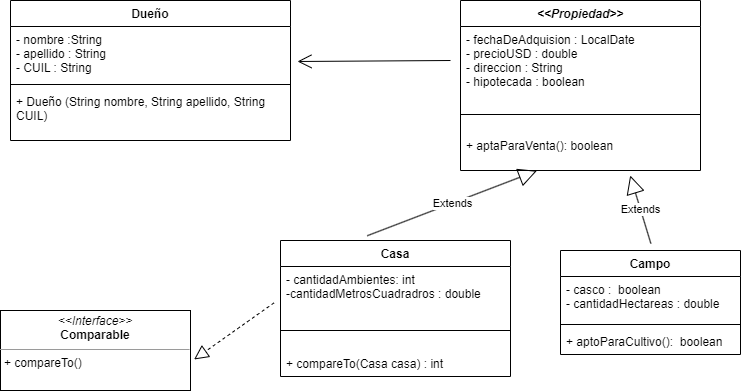

The diagram above was exported from draw.io. Its source (the exported page's mxGraphModel, read from the mxfile embedded in the PNG):
<mxGraphModel dx="865" dy="456" grid="1" gridSize="10" guides="1" tooltips="1" connect="1" arrows="1" fold="1" page="1" pageScale="1" pageWidth="827" pageHeight="1169" math="0" shadow="0">
  <root>
    <mxCell id="0" />
    <mxCell id="1" parent="0" />
    <mxCell id="2kiH4UPQY6n3LzIUX6fh-1" value="Dueño" style="swimlane;fontStyle=1;align=center;verticalAlign=top;childLayout=stackLayout;horizontal=1;startSize=26;horizontalStack=0;resizeParent=1;resizeParentMax=0;resizeLast=0;collapsible=1;marginBottom=0;" vertex="1" parent="1">
      <mxGeometry x="40" y="80" width="280" height="140" as="geometry" />
    </mxCell>
    <mxCell id="2kiH4UPQY6n3LzIUX6fh-2" value="- nombre :String&#10;- apellido : String&#10;- CUIL : String" style="text;strokeColor=none;fillColor=none;align=left;verticalAlign=top;spacingLeft=4;spacingRight=4;overflow=hidden;rotatable=0;points=[[0,0.5],[1,0.5]];portConstraint=eastwest;" vertex="1" parent="2kiH4UPQY6n3LzIUX6fh-1">
      <mxGeometry y="26" width="280" height="54" as="geometry" />
    </mxCell>
    <mxCell id="2kiH4UPQY6n3LzIUX6fh-3" value="" style="line;strokeWidth=1;fillColor=none;align=left;verticalAlign=middle;spacingTop=-1;spacingLeft=3;spacingRight=3;rotatable=0;labelPosition=right;points=[];portConstraint=eastwest;strokeColor=inherit;" vertex="1" parent="2kiH4UPQY6n3LzIUX6fh-1">
      <mxGeometry y="80" width="280" height="8" as="geometry" />
    </mxCell>
    <mxCell id="2kiH4UPQY6n3LzIUX6fh-4" value="+ Dueño (String nombre, String apellido, String &#10;CUIL)" style="text;strokeColor=none;fillColor=none;align=left;verticalAlign=top;spacingLeft=4;spacingRight=4;overflow=hidden;rotatable=0;points=[[0,0.5],[1,0.5]];portConstraint=eastwest;" vertex="1" parent="2kiH4UPQY6n3LzIUX6fh-1">
      <mxGeometry y="88" width="280" height="52" as="geometry" />
    </mxCell>
    <mxCell id="2kiH4UPQY6n3LzIUX6fh-6" value="&lt;&lt;Propiedad&gt;&gt;" style="swimlane;fontStyle=3;align=center;verticalAlign=top;childLayout=stackLayout;horizontal=1;startSize=26;horizontalStack=0;resizeParent=1;resizeParentMax=0;resizeLast=0;collapsible=1;marginBottom=0;" vertex="1" parent="1">
      <mxGeometry x="490" y="80" width="240" height="170" as="geometry" />
    </mxCell>
    <mxCell id="2kiH4UPQY6n3LzIUX6fh-7" value="- fechaDeAdquision : LocalDate&#10;- precioUSD : double&#10;- direccion : String&#10;- hipotecada : boolean" style="text;strokeColor=none;fillColor=none;align=left;verticalAlign=top;spacingLeft=4;spacingRight=4;overflow=hidden;rotatable=0;points=[[0,0.5],[1,0.5]];portConstraint=eastwest;" vertex="1" parent="2kiH4UPQY6n3LzIUX6fh-6">
      <mxGeometry y="26" width="240" height="84" as="geometry" />
    </mxCell>
    <mxCell id="2kiH4UPQY6n3LzIUX6fh-8" value="" style="line;strokeWidth=1;fillColor=none;align=left;verticalAlign=middle;spacingTop=-1;spacingLeft=3;spacingRight=3;rotatable=0;labelPosition=right;points=[];portConstraint=eastwest;strokeColor=inherit;" vertex="1" parent="2kiH4UPQY6n3LzIUX6fh-6">
      <mxGeometry y="110" width="240" height="8" as="geometry" />
    </mxCell>
    <mxCell id="2kiH4UPQY6n3LzIUX6fh-9" value="&#10;+ aptaParaVenta(): boolean" style="text;strokeColor=none;fillColor=none;align=left;verticalAlign=top;spacingLeft=4;spacingRight=4;overflow=hidden;rotatable=0;points=[[0,0.5],[1,0.5]];portConstraint=eastwest;" vertex="1" parent="2kiH4UPQY6n3LzIUX6fh-6">
      <mxGeometry y="118" width="240" height="52" as="geometry" />
    </mxCell>
    <mxCell id="2kiH4UPQY6n3LzIUX6fh-10" value="Casa" style="swimlane;fontStyle=1;align=center;verticalAlign=top;childLayout=stackLayout;horizontal=1;startSize=26;horizontalStack=0;resizeParent=1;resizeParentMax=0;resizeLast=0;collapsible=1;marginBottom=0;" vertex="1" parent="1">
      <mxGeometry x="310" y="320" width="230" height="136" as="geometry" />
    </mxCell>
    <mxCell id="2kiH4UPQY6n3LzIUX6fh-11" value="- cantidadAmbientes: int&#10;-cantidadMetrosCuadradros : double" style="text;strokeColor=none;fillColor=none;align=left;verticalAlign=top;spacingLeft=4;spacingRight=4;overflow=hidden;rotatable=0;points=[[0,0.5],[1,0.5]];portConstraint=eastwest;" vertex="1" parent="2kiH4UPQY6n3LzIUX6fh-10">
      <mxGeometry y="26" width="230" height="44" as="geometry" />
    </mxCell>
    <mxCell id="2kiH4UPQY6n3LzIUX6fh-12" value="" style="line;strokeWidth=1;fillColor=none;align=left;verticalAlign=middle;spacingTop=-1;spacingLeft=3;spacingRight=3;rotatable=0;labelPosition=right;points=[];portConstraint=eastwest;strokeColor=inherit;" vertex="1" parent="2kiH4UPQY6n3LzIUX6fh-10">
      <mxGeometry y="70" width="230" height="40" as="geometry" />
    </mxCell>
    <mxCell id="2kiH4UPQY6n3LzIUX6fh-23" value="+ compareTo(Casa casa) : int" style="text;strokeColor=none;fillColor=none;align=left;verticalAlign=top;spacingLeft=4;spacingRight=4;overflow=hidden;rotatable=0;points=[[0,0.5],[1,0.5]];portConstraint=eastwest;" vertex="1" parent="2kiH4UPQY6n3LzIUX6fh-10">
      <mxGeometry y="110" width="230" height="26" as="geometry" />
    </mxCell>
    <mxCell id="2kiH4UPQY6n3LzIUX6fh-14" value="Campo" style="swimlane;fontStyle=1;align=center;verticalAlign=top;childLayout=stackLayout;horizontal=1;startSize=26;horizontalStack=0;resizeParent=1;resizeParentMax=0;resizeLast=0;collapsible=1;marginBottom=0;" vertex="1" parent="1">
      <mxGeometry x="590" y="330" width="180" height="104" as="geometry" />
    </mxCell>
    <mxCell id="2kiH4UPQY6n3LzIUX6fh-15" value="- casco :  boolean&#10;- cantidadHectareas : double" style="text;strokeColor=none;fillColor=none;align=left;verticalAlign=top;spacingLeft=4;spacingRight=4;overflow=hidden;rotatable=0;points=[[0,0.5],[1,0.5]];portConstraint=eastwest;" vertex="1" parent="2kiH4UPQY6n3LzIUX6fh-14">
      <mxGeometry y="26" width="180" height="44" as="geometry" />
    </mxCell>
    <mxCell id="2kiH4UPQY6n3LzIUX6fh-16" value="" style="line;strokeWidth=1;fillColor=none;align=left;verticalAlign=middle;spacingTop=-1;spacingLeft=3;spacingRight=3;rotatable=0;labelPosition=right;points=[];portConstraint=eastwest;strokeColor=inherit;" vertex="1" parent="2kiH4UPQY6n3LzIUX6fh-14">
      <mxGeometry y="70" width="180" height="8" as="geometry" />
    </mxCell>
    <mxCell id="2kiH4UPQY6n3LzIUX6fh-17" value="+ aptoParaCultivo():  boolean" style="text;strokeColor=none;fillColor=none;align=left;verticalAlign=top;spacingLeft=4;spacingRight=4;overflow=hidden;rotatable=0;points=[[0,0.5],[1,0.5]];portConstraint=eastwest;" vertex="1" parent="2kiH4UPQY6n3LzIUX6fh-14">
      <mxGeometry y="78" width="180" height="26" as="geometry" />
    </mxCell>
    <mxCell id="2kiH4UPQY6n3LzIUX6fh-18" value="Extends" style="endArrow=block;endSize=16;endFill=0;html=1;rounded=0;exitX=0.377;exitY=-0.035;exitDx=0;exitDy=0;exitPerimeter=0;entryX=0.318;entryY=1.006;entryDx=0;entryDy=0;entryPerimeter=0;" edge="1" parent="1" source="2kiH4UPQY6n3LzIUX6fh-10" target="2kiH4UPQY6n3LzIUX6fh-9">
      <mxGeometry width="160" relative="1" as="geometry">
        <mxPoint x="330" y="280" as="sourcePoint" />
        <mxPoint x="490" y="280" as="targetPoint" />
      </mxGeometry>
    </mxCell>
    <mxCell id="2kiH4UPQY6n3LzIUX6fh-19" value="Extends" style="endArrow=block;endSize=16;endFill=0;html=1;rounded=0;exitX=0.502;exitY=-0.067;exitDx=0;exitDy=0;exitPerimeter=0;entryX=0.707;entryY=1.096;entryDx=0;entryDy=0;entryPerimeter=0;" edge="1" parent="1" source="2kiH4UPQY6n3LzIUX6fh-14" target="2kiH4UPQY6n3LzIUX6fh-9">
      <mxGeometry width="160" relative="1" as="geometry">
        <mxPoint x="330" y="280" as="sourcePoint" />
        <mxPoint x="490" y="280" as="targetPoint" />
      </mxGeometry>
    </mxCell>
    <mxCell id="2kiH4UPQY6n3LzIUX6fh-20" value="&lt;p style=&quot;margin:0px;margin-top:4px;text-align:center;&quot;&gt;&lt;i&gt;&amp;lt;&amp;lt;Interface&amp;gt;&amp;gt;&lt;/i&gt;&lt;br&gt;&lt;b&gt;Comparable&lt;/b&gt;&lt;/p&gt;&lt;hr size=&quot;1&quot;&gt;&lt;p style=&quot;margin:0px;margin-left:4px;&quot;&gt;+ compareTo()&lt;br&gt;&lt;br&gt;&lt;/p&gt;" style="verticalAlign=top;align=left;overflow=fill;fontSize=12;fontFamily=Helvetica;html=1;" vertex="1" parent="1">
      <mxGeometry x="30" y="390" width="190" height="80" as="geometry" />
    </mxCell>
    <mxCell id="2kiH4UPQY6n3LzIUX6fh-21" value="" style="endArrow=block;dashed=1;endFill=0;endSize=12;html=1;rounded=0;exitX=-0.028;exitY=0.826;exitDx=0;exitDy=0;exitPerimeter=0;entryX=1.019;entryY=0.612;entryDx=0;entryDy=0;entryPerimeter=0;" edge="1" parent="1" source="2kiH4UPQY6n3LzIUX6fh-11" target="2kiH4UPQY6n3LzIUX6fh-20">
      <mxGeometry width="160" relative="1" as="geometry">
        <mxPoint x="330" y="280" as="sourcePoint" />
        <mxPoint x="490" y="280" as="targetPoint" />
      </mxGeometry>
    </mxCell>
    <mxCell id="2kiH4UPQY6n3LzIUX6fh-22" value="" style="endArrow=open;endFill=1;endSize=12;html=1;rounded=0;entryX=1.025;entryY=0.648;entryDx=0;entryDy=0;entryPerimeter=0;" edge="1" parent="1" target="2kiH4UPQY6n3LzIUX6fh-2">
      <mxGeometry width="160" relative="1" as="geometry">
        <mxPoint x="480" y="140" as="sourcePoint" />
        <mxPoint x="490" y="280" as="targetPoint" />
      </mxGeometry>
    </mxCell>
  </root>
</mxGraphModel>